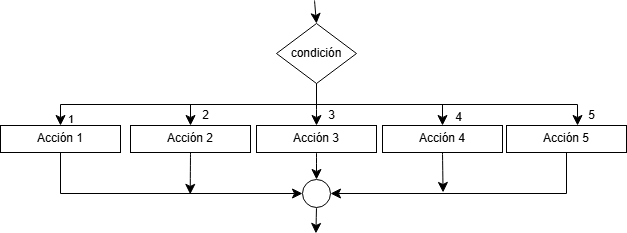

The diagram above was exported from draw.io. Its source (the exported page's mxGraphModel, read from the mxfile embedded in the PNG):
<mxGraphModel dx="1308" dy="1170" grid="0" gridSize="10" guides="1" tooltips="1" connect="1" arrows="1" fold="1" page="0" pageScale="1" pageWidth="827" pageHeight="1169" math="0" shadow="0">
  <root>
    <mxCell id="0" />
    <mxCell id="1" parent="0" />
    <mxCell id="Nu8BEXAU79kb63gvnYs8-21" edge="1" parent="1" source="Nu8BEXAU79kb63gvnYs8-1" style="edgeStyle=none;curved=1;rounded=0;orthogonalLoop=1;jettySize=auto;html=1;exitX=0.5;exitY=1;exitDx=0;exitDy=0;entryX=0.5;entryY=0;entryDx=0;entryDy=0;fontSize=12;startSize=8;endSize=8;" target="Nu8BEXAU79kb63gvnYs8-9">
      <mxGeometry relative="1" as="geometry" />
    </mxCell>
    <mxCell id="Nu8BEXAU79kb63gvnYs8-22" edge="1" parent="1" source="Nu8BEXAU79kb63gvnYs8-1" style="edgeStyle=orthogonalEdgeStyle;rounded=0;orthogonalLoop=1;jettySize=auto;html=1;exitX=0.5;exitY=1;exitDx=0;exitDy=0;fontSize=12;startSize=8;endSize=8;entryX=0.5;entryY=0;entryDx=0;entryDy=0;" target="Nu8BEXAU79kb63gvnYs8-20">
      <mxGeometry relative="1" as="geometry">
        <Array as="points">
          <mxPoint x="223" y="214" />
          <mxPoint x="349" y="214" />
        </Array>
        <mxPoint x="346.99998980760574" y="204" as="targetPoint" />
      </mxGeometry>
    </mxCell>
    <mxCell id="Nu8BEXAU79kb63gvnYs8-23" edge="1" parent="1" source="Nu8BEXAU79kb63gvnYs8-1" style="edgeStyle=orthogonalEdgeStyle;rounded=0;orthogonalLoop=1;jettySize=auto;html=1;exitX=0.5;exitY=1;exitDx=0;exitDy=0;fontSize=12;startSize=8;endSize=8;entryX=0.592;entryY=0;entryDx=0;entryDy=0;entryPerimeter=0;" target="Nu8BEXAU79kb63gvnYs8-19">
      <mxGeometry relative="1" as="geometry">
        <mxPoint x="458.33336383104324" y="193" as="targetPoint" />
      </mxGeometry>
    </mxCell>
    <mxCell id="Nu8BEXAU79kb63gvnYs8-24" edge="1" parent="1" source="Nu8BEXAU79kb63gvnYs8-1" style="edgeStyle=orthogonalEdgeStyle;rounded=0;orthogonalLoop=1;jettySize=auto;html=1;exitX=0.5;exitY=1;exitDx=0;exitDy=0;fontSize=12;startSize=8;endSize=8;" target="Nu8BEXAU79kb63gvnYs8-18">
      <mxGeometry relative="1" as="geometry">
        <mxPoint x="118.33331805467606" y="193" as="targetPoint" />
      </mxGeometry>
    </mxCell>
    <mxCell id="Nu8BEXAU79kb63gvnYs8-25" edge="1" parent="1" source="Nu8BEXAU79kb63gvnYs8-1" style="edgeStyle=orthogonalEdgeStyle;rounded=0;orthogonalLoop=1;jettySize=auto;html=1;exitX=0.5;exitY=1;exitDx=0;exitDy=0;fontSize=12;startSize=8;endSize=8;entryX=0.5;entryY=0;entryDx=0;entryDy=0;" target="Nu8BEXAU79kb63gvnYs8-2">
      <mxGeometry relative="1" as="geometry">
        <mxPoint x="-24.99997967481613" y="193" as="targetPoint" />
      </mxGeometry>
    </mxCell>
    <mxCell id="Nu8BEXAU79kb63gvnYs8-1" parent="1" style="rhombus;whiteSpace=wrap;html=1;" value="condición" vertex="1">
      <mxGeometry height="60" width="80" x="183" y="133" as="geometry" />
    </mxCell>
    <mxCell id="Nu8BEXAU79kb63gvnYs8-28" edge="1" parent="1" source="Nu8BEXAU79kb63gvnYs8-2" style="edgeStyle=orthogonalEdgeStyle;rounded=0;orthogonalLoop=1;jettySize=auto;html=1;exitX=0.5;exitY=1;exitDx=0;exitDy=0;fontSize=12;startSize=8;endSize=8;entryX=0;entryY=0.5;entryDx=0;entryDy=0;" target="Nu8BEXAU79kb63gvnYs8-12">
      <mxGeometry relative="1" as="geometry">
        <Array as="points">
          <mxPoint x="-33" y="303" />
        </Array>
        <mxPoint x="-26.61903311525066" y="322.90477643694203" as="targetPoint" />
      </mxGeometry>
    </mxCell>
    <mxCell id="Nu8BEXAU79kb63gvnYs8-2" parent="1" style="whiteSpace=wrap;html=1;" value="Acción 1" vertex="1">
      <mxGeometry height="27" width="120" x="-93" y="235" as="geometry" />
    </mxCell>
    <mxCell id="Nu8BEXAU79kb63gvnYs8-4" edge="1" parent="1" style="edgeStyle=none;orthogonalLoop=1;jettySize=auto;html=1;rounded=0;fontSize=12;startSize=8;endSize=8;curved=1;entryX=0.5;entryY=0;entryDx=0;entryDy=0;" target="Nu8BEXAU79kb63gvnYs8-1" value="">
      <mxGeometry relative="1" width="140" as="geometry">
        <Array as="points" />
        <mxPoint x="221" y="110" as="sourcePoint" />
        <mxPoint x="270" y="204" as="targetPoint" />
      </mxGeometry>
    </mxCell>
    <mxCell id="Nu8BEXAU79kb63gvnYs8-7" parent="1" style="text;html=1;whiteSpace=wrap;strokeColor=none;fillColor=none;align=center;verticalAlign=middle;rounded=0;fontSize=16;" value="&lt;span style=&quot;font-size: 11px;&quot;&gt;1&lt;/span&gt;" vertex="1">
      <mxGeometry height="23" width="26" x="-35" y="215" as="geometry" />
    </mxCell>
    <mxCell id="Nu8BEXAU79kb63gvnYs8-8" parent="1" style="text;html=1;whiteSpace=wrap;strokeColor=none;fillColor=none;align=center;verticalAlign=middle;rounded=0;fontSize=16;" value="&lt;span style=&quot;font-size: 12px;&quot;&gt;2&lt;/span&gt;" vertex="1">
      <mxGeometry height="20" width="15" x="105" y="213" as="geometry" />
    </mxCell>
    <mxCell id="Nu8BEXAU79kb63gvnYs8-26" edge="1" parent="1" source="Nu8BEXAU79kb63gvnYs8-9" style="edgeStyle=none;curved=1;rounded=0;orthogonalLoop=1;jettySize=auto;html=1;exitX=0.5;exitY=1;exitDx=0;exitDy=0;entryX=0.5;entryY=0;entryDx=0;entryDy=0;fontSize=12;startSize=8;endSize=8;" target="Nu8BEXAU79kb63gvnYs8-12">
      <mxGeometry relative="1" as="geometry" />
    </mxCell>
    <mxCell id="Nu8BEXAU79kb63gvnYs8-9" parent="1" style="whiteSpace=wrap;html=1;" value="Acción 3" vertex="1">
      <mxGeometry height="27" width="120" x="163" y="235" as="geometry" />
    </mxCell>
    <mxCell id="Nu8BEXAU79kb63gvnYs8-31" edge="1" parent="1" source="Nu8BEXAU79kb63gvnYs8-12" style="edgeStyle=none;curved=1;rounded=0;orthogonalLoop=1;jettySize=auto;html=1;exitX=0.5;exitY=1;exitDx=0;exitDy=0;fontSize=12;startSize=8;endSize=8;">
      <mxGeometry relative="1" as="geometry">
        <mxPoint x="222.42857142857156" y="342.90477643694203" as="targetPoint" />
      </mxGeometry>
    </mxCell>
    <mxCell id="Nu8BEXAU79kb63gvnYs8-12" parent="1" style="ellipse;whiteSpace=wrap;html=1;" value="" vertex="1">
      <mxGeometry height="28" width="28" x="209" y="289" as="geometry" />
    </mxCell>
    <mxCell id="Nu8BEXAU79kb63gvnYs8-29" edge="1" parent="1" source="Nu8BEXAU79kb63gvnYs8-18" style="edgeStyle=none;curved=1;rounded=0;orthogonalLoop=1;jettySize=auto;html=1;exitX=0.5;exitY=1;exitDx=0;exitDy=0;fontSize=12;startSize=8;endSize=8;">
      <mxGeometry relative="1" as="geometry">
        <mxPoint x="96.71428571428578" y="303.8571864536831" as="targetPoint" />
      </mxGeometry>
    </mxCell>
    <mxCell id="Nu8BEXAU79kb63gvnYs8-18" parent="1" style="whiteSpace=wrap;html=1;" value="Acción 2" vertex="1">
      <mxGeometry height="27" width="120" x="37" y="235" as="geometry" />
    </mxCell>
    <mxCell id="Nu8BEXAU79kb63gvnYs8-27" edge="1" parent="1" source="Nu8BEXAU79kb63gvnYs8-19" style="edgeStyle=orthogonalEdgeStyle;rounded=0;orthogonalLoop=1;jettySize=auto;html=1;exitX=0.5;exitY=1;exitDx=0;exitDy=0;fontSize=12;startSize=8;endSize=8;entryX=1;entryY=0.5;entryDx=0;entryDy=0;" target="Nu8BEXAU79kb63gvnYs8-12">
      <mxGeometry relative="1" as="geometry">
        <mxPoint x="473" y="306.33331298828125" as="targetPoint" />
      </mxGeometry>
    </mxCell>
    <mxCell id="Nu8BEXAU79kb63gvnYs8-19" parent="1" style="whiteSpace=wrap;html=1;" value="Acción 5" vertex="1">
      <mxGeometry height="27" width="120" x="413" y="235" as="geometry" />
    </mxCell>
    <mxCell id="Nu8BEXAU79kb63gvnYs8-30" edge="1" parent="1" source="Nu8BEXAU79kb63gvnYs8-20" style="edgeStyle=none;curved=1;rounded=0;orthogonalLoop=1;jettySize=auto;html=1;exitX=0.5;exitY=1;exitDx=0;exitDy=0;fontSize=12;startSize=8;endSize=8;">
      <mxGeometry relative="1" as="geometry">
        <mxPoint x="349.57142857142867" y="301.95241001674117" as="targetPoint" />
      </mxGeometry>
    </mxCell>
    <mxCell id="Nu8BEXAU79kb63gvnYs8-20" parent="1" style="whiteSpace=wrap;html=1;" value="Acción 4" vertex="1">
      <mxGeometry height="27" width="120" x="289" y="235" as="geometry" />
    </mxCell>
    <mxCell id="Nu8BEXAU79kb63gvnYs8-33" parent="1" style="text;html=1;whiteSpace=wrap;strokeColor=none;fillColor=none;align=center;verticalAlign=middle;rounded=0;fontSize=16;" value="&lt;span style=&quot;font-size: 12px;&quot;&gt;3&lt;/span&gt;" vertex="1">
      <mxGeometry height="20" width="15" x="231" y="213" as="geometry" />
    </mxCell>
    <mxCell id="Nu8BEXAU79kb63gvnYs8-34" parent="1" style="text;html=1;whiteSpace=wrap;strokeColor=none;fillColor=none;align=center;verticalAlign=middle;rounded=0;fontSize=16;" value="&lt;span style=&quot;font-size: 12px;&quot;&gt;4&lt;/span&gt;" vertex="1">
      <mxGeometry height="20" width="15" x="358" y="215" as="geometry" />
    </mxCell>
    <mxCell id="Nu8BEXAU79kb63gvnYs8-35" parent="1" style="text;html=1;whiteSpace=wrap;strokeColor=none;fillColor=none;align=center;verticalAlign=middle;rounded=0;fontSize=16;" value="&lt;span style=&quot;font-size: 12px;&quot;&gt;5&lt;/span&gt;" vertex="1">
      <mxGeometry height="20" width="15" x="491" y="213" as="geometry" />
    </mxCell>
  </root>
</mxGraphModel>